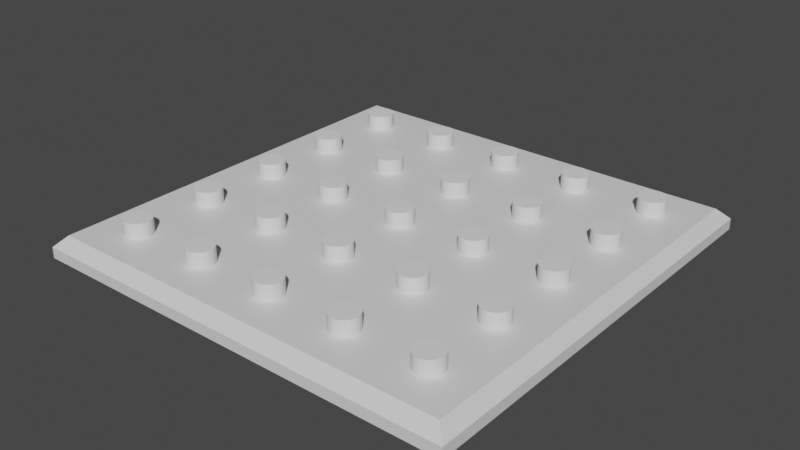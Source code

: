 # Source: Trap.blend  (saved by Blender 2.93.21; exported with 4.5.12 LTS)
import bpy
from mathutils import Matrix  # noqa: F401  (used for matrix-valued properties, if any)

bpy.ops.wm.read_factory_settings(use_empty=True)
scene = bpy.context.scene
scene.name = 'Scene'

# ---- collections
col_collection = bpy.data.collections.new('Collection'); scene.collection.children.link(col_collection)

# ---- materials (node trees are filled in below, after node groups)
mat_material = bpy.data.materials.new('Material')
mat_material.alpha_threshold = 0.0
mat_material.use_transparent_shadow = False
mat_material.line_color = (0.0, 0.0, 0.0, 1.0)

# ---- material node trees
mat_material.use_nodes = True; mat_material.node_tree.nodes.clear()
_N = mat_material.node_tree.nodes; _L = mat_material.node_tree.links
n0 = _N.new('ShaderNodeOutputMaterial'); n0.name = 'Material Output'; n0.location = (300, 300)
n1 = _N.new('ShaderNodeBsdfPrincipled'); n1.name = 'Principled BSDF'; n1.location = (10, 300)
n1.distribution = 'GGX'
n1.subsurface_method = 'BURLEY'
n1.inputs[2].default_value = 0.4
n1.inputs[3].default_value = 1.45
n1.inputs[27].default_value = (0.0, 0.0, 0.0, 1.0)
n1.inputs[28].default_value = 1.0
_L.new(n1.outputs[0], n0.inputs[0])
n0.is_active_output = True

# ---- world
world_world = bpy.data.worlds.new('World'); scene.world = world_world
world_world.use_nodes = True; world_world.node_tree.nodes.clear()
_N = world_world.node_tree.nodes; _L = world_world.node_tree.links
n0 = _N.new('ShaderNodeOutputWorld'); n0.name = 'World Output'; n0.location = (300, 300)
n1 = _N.new('ShaderNodeBackground'); n1.name = 'Background'; n1.location = (10, 300)
n1.inputs[0].default_value = (0.05088, 0.05088, 0.05088, 1.0)
_L.new(n1.outputs[0], n0.inputs[0])
n0.is_active_output = True
world_world.color = (0.05088, 0.05088, 0.05088)
world_world.use_sun_shadow = False
world_world.sun_shadow_jitter_overblur = 0.0

# ---- meshes
me_cube = bpy.data.meshes.new('Cube')
me_cube.from_pydata([(4.0, 4.0, -1.0), (4.0, -4.0, -1.0), (-4.0, 4.0, -1.0), (-4.0, -4.0, -1.0), (3.8, 3.8, -0.6), (4.0, 4.0, -0.8), (3.8, -3.8, -0.6), (4.0, -4.0, -0.8), (-3.8, 3.8, -0.6), (-4.0, 4.0, -0.8), (-3.8, -3.8, -0.6), (-4.0, -4.0, -0.8)], [], [(1, 7, 11, 3), (3, 11, 9, 2), (2, 0, 1, 3), (4, 8, 10, 6), (0, 5, 7, 1), (6, 10, 11, 7), (4, 6, 7, 5), (10, 8, 9, 11), (8, 4, 5, 9), (2, 9, 5, 0)])
_uv = me_cube.uv_layers.new(name='UVMap')
_uv.uv.foreach_set('vector', [1.0, 0.475, 1.0, 0.5, 0.0, 0.5, 0.0, 0.475, 0.0, 0.475, 0.0, 0.5, 1.0, 0.5, 1.0, 0.475, 0.0, 1.0, 1.0, 1.0, 1.0, 0.0, 0.0, 0.0, 0.975, 0.975, 0.025, 0.975, 0.025, 0.025, 0.975, 0.025, 1.0, 0.475, 1.0, 0.5, 0.0, 0.5, 0.0, 0.475, 0.975, 0.025, 0.025, 0.025, 0.0, 0.0, 1.0, 0.0, 0.975, 0.975, 0.975, 0.025, 1.0, 0.0, 1.0, 1.0, 0.025, 0.025, 0.025, 0.975, 0.0, 1.0, 0.0, 0.0, 0.025, 0.975, 0.975, 0.975, 1.0, 1.0, 0.0, 1.0, 0.0, 0.475, 0.0, 0.5, 1.0, 0.5, 1.0, 0.475])
me_cube.materials.append(mat_material)
me_cube.use_remesh_preserve_volume = False
me_cube.use_remesh_preserve_attributes = False
me_cube.use_mirror_vertex_groups = False
me_cube.update()
me_cylinder = bpy.data.meshes.new('Cylinder')
me_cylinder.from_pydata([(0.0, 0.25, -0.255), (0.0, 0.25, 0.255), (0.04877, 0.2452, -0.255), (0.04877, 0.2452, 0.255), (0.09567, 0.231, -0.255), (0.09567, 0.231, 0.255), (0.1389, 0.2079, -0.255), (0.1389, 0.2079, 0.255), (0.1768, 0.1768, -0.255), (0.1768, 0.1768, 0.255), (0.2079, 0.1389, -0.255), (0.2079, 0.1389, 0.255), (0.231, 0.09567, -0.255), (0.231, 0.09567, 0.255), (0.2452, 0.04877, -0.255), (0.2452, 0.04877, 0.255), (0.25, -1.093e-08, -0.255), (0.25, -1.093e-08, 0.255), (0.2452, -0.04877, -0.255), (0.2452, -0.04877, 0.255), (0.231, -0.09567, -0.255), (0.231, -0.09567, 0.255), (0.2079, -0.1389, -0.255), (0.2079, -0.1389, 0.255), (0.1768, -0.1768, -0.255), (0.1768, -0.1768, 0.255), (0.1389, -0.2079, -0.255), (0.1389, -0.2079, 0.255), (0.09567, -0.231, -0.255), (0.09567, -0.231, 0.255), (0.04877, -0.2452, -0.255), (0.04877, -0.2452, 0.255), (-2.186e-08, -0.25, -0.255), (-2.186e-08, -0.25, 0.255), (-0.04877, -0.2452, -0.255), (-0.04877, -0.2452, 0.255), (-0.09567, -0.231, -0.255), (-0.09567, -0.231, 0.255), (-0.1389, -0.2079, -0.255), (-0.1389, -0.2079, 0.255), (-0.1768, -0.1768, -0.255), (-0.1768, -0.1768, 0.255), (-0.2079, -0.1389, -0.255), (-0.2079, -0.1389, 0.255), (-0.231, -0.09567, -0.255), (-0.231, -0.09567, 0.255), (-0.2452, -0.04877, -0.255), (-0.2452, -0.04877, 0.255), (-0.25, 2.981e-09, -0.255), (-0.25, 2.981e-09, 0.255), (-0.2452, 0.04877, -0.255), (-0.2452, 0.04877, 0.255), (-0.231, 0.09567, -0.255), (-0.231, 0.09567, 0.255), (-0.2079, 0.1389, -0.255), (-0.2079, 0.1389, 0.255), (-0.1768, 0.1768, -0.255), (-0.1768, 0.1768, 0.255), (-0.1389, 0.2079, -0.255), (-0.1389, 0.2079, 0.255), (-0.09567, 0.231, -0.255), (-0.09567, 0.231, 0.255), (-0.04877, 0.2452, -0.255), (-0.04877, 0.2452, 0.255)], [], [(0, 1, 3, 2), (2, 3, 5, 4), (4, 5, 7, 6), (6, 7, 9, 8), (8, 9, 11, 10), (10, 11, 13, 12), (12, 13, 15, 14), (14, 15, 17, 16), (16, 17, 19, 18), (18, 19, 21, 20), (20, 21, 23, 22), (22, 23, 25, 24), (24, 25, 27, 26), (26, 27, 29, 28), (28, 29, 31, 30), (30, 31, 33, 32), (32, 33, 35, 34), (34, 35, 37, 36), (36, 37, 39, 38), (38, 39, 41, 40), (40, 41, 43, 42), (42, 43, 45, 44), (44, 45, 47, 46), (46, 47, 49, 48), (48, 49, 51, 50), (50, 51, 53, 52), (52, 53, 55, 54), (54, 55, 57, 56), (56, 57, 59, 58), (58, 59, 61, 60), (3, 1, 63, 61, 59, 57, 55, 53, 51, 49, 47, 45, 43, 41, 39, 37, 35, 33, 31, 29, 27, 25, 23, 21, 19, 17, 15, 13, 11, 9, 7, 5), (60, 61, 63, 62), (62, 63, 1, 0), (0, 2, 4, 6, 8, 10, 12, 14, 16, 18, 20, 22, 24, 26, 28, 30, 32, 34, 36, 38, 40, 42, 44, 46, 48, 50, 52, 54, 56, 58, 60, 62)])
_uv = me_cylinder.uv_layers.new(name='UVMap')
_uv.uv.foreach_set('vector', [1.0, 0.5, 1.0, 1.0, 0.9688, 1.0, 0.9688, 0.5, 0.9688, 0.5, 0.9688, 1.0, 0.9375, 1.0, 0.9375, 0.5, 0.9375, 0.5, 0.9375, 1.0, 0.9062, 1.0, 0.9062, 0.5, 0.9062, 0.5, 0.9062, 1.0, 0.875, 1.0, 0.875, 0.5, 0.875, 0.5, 0.875, 1.0, 0.8438, 1.0, 0.8438, 0.5, 0.8438, 0.5, 0.8438, 1.0, 0.8125, 1.0, 0.8125, 0.5, 0.8125, 0.5, 0.8125, 1.0, 0.7812, 1.0, 0.7812, 0.5, 0.7812, 0.5, 0.7812, 1.0, 0.75, 1.0, 0.75, 0.5, 0.75, 0.5, 0.75, 1.0, 0.7188, 1.0, 0.7188, 0.5, 0.7188, 0.5, 0.7188, 1.0, 0.6875, 1.0, 0.6875, 0.5, 0.6875, 0.5, 0.6875, 1.0, 0.6562, 1.0, 0.6562, 0.5, 0.6562, 0.5, 0.6562, 1.0, 0.625, 1.0, 0.625, 0.5, 0.625, 0.5, 0.625, 1.0, 0.5938, 1.0, 0.5938, 0.5, 0.5938, 0.5, 0.5938, 1.0, 0.5625, 1.0, 0.5625, 0.5, 0.5625, 0.5, 0.5625, 1.0, 0.5312, 1.0, 0.5312, 0.5, 0.5312, 0.5, 0.5312, 1.0, 0.5, 1.0, 0.5, 0.5, 0.5, 0.5, 0.5, 1.0, 0.4688, 1.0, 0.4688, 0.5, 0.4688, 0.5, 0.4688, 1.0, 0.4375, 1.0, 0.4375, 0.5, 0.4375, 0.5, 0.4375, 1.0, 0.4062, 1.0, 0.4062, 0.5, 0.4062, 0.5, 0.4062, 1.0, 0.375, 1.0, 0.375, 0.5, 0.375, 0.5, 0.375, 1.0, 0.3438, 1.0, 0.3438, 0.5, 0.3438, 0.5, 0.3438, 1.0, 0.3125, 1.0, 0.3125, 0.5, 0.3125, 0.5, 0.3125, 1.0, 0.2812, 1.0, 0.2812, 0.5, 0.2812, 0.5, 0.2812, 1.0, 0.25, 1.0, 0.25, 0.5, 0.25, 0.5, 0.25, 1.0, 0.2188, 1.0, 0.2188, 0.5, 0.2188, 0.5, 0.2188, 1.0, 0.1875, 1.0, 0.1875, 0.5, 0.1875, 0.5, 0.1875, 1.0, 0.1562, 1.0, 0.1562, 0.5, 0.1562, 0.5, 0.1562, 1.0, 0.125, 1.0, 0.125, 0.5, 0.125, 0.5, 0.125, 1.0, 0.09375, 1.0, 0.09375, 0.5, 0.09375, 0.5, 0.09375, 1.0, 0.0625, 1.0, 0.0625, 0.5, 0.2968, 0.4854, 0.25, 0.49, 0.2032, 0.4854, 0.1582, 0.4717, 0.1167, 0.4496, 0.08029, 0.4197, 0.05045, 0.3833, 0.02827, 0.3418, 0.01461, 0.2968, 0.01, 0.25, 0.01461, 0.2032, 0.02827, 0.1582, 0.05045, 0.1167, 0.08029, 0.08029, 0.1167, 0.05045, 0.1582, 0.02827, 0.2032, 0.01461, 0.25, 0.01, 0.2968, 0.01461, 0.3418, 0.02827, 0.3833, 0.05045, 0.4197, 0.08029, 0.4496, 0.1167, 0.4717, 0.1582, 0.4854, 0.2032, 0.49, 0.25, 0.4854, 0.2968, 0.4717, 0.3418, 0.4496, 0.3833, 0.4197, 0.4197, 0.3833, 0.4496, 0.3418, 0.4717, 0.0625, 0.5, 0.0625, 1.0, 0.03125, 1.0, 0.03125, 0.5, 0.03125, 0.5, 0.03125, 1.0, 0.0, 1.0, 0.0, 0.5, 0.75, 0.49, 0.7968, 0.4854, 0.8418, 0.4717, 0.8833, 0.4496, 0.9197, 0.4197, 0.9496, 0.3833, 0.9717, 0.3418, 0.9854, 0.2968, 0.99, 0.25, 0.9854, 0.2032, 0.9717, 0.1582, 0.9496, 0.1167, 0.9197, 0.08029, 0.8833, 0.05045, 0.8418, 0.02827, 0.7968, 0.01461, 0.75, 0.01, 0.7032, 0.01461, 0.6582, 0.02827, 0.6167, 0.05045, 0.5803, 0.08029, 0.5504, 0.1167, 0.5283, 0.1582, 0.5146, 0.2032, 0.51, 0.25, 0.5146, 0.2968, 0.5283, 0.3418, 0.5504, 0.3833, 0.5803, 0.4197, 0.6167, 0.4496, 0.6582, 0.4717, 0.7032, 0.4854])
me_cylinder.use_remesh_fix_poles = True
me_cylinder.use_remesh_preserve_attributes = False
me_cylinder.update()
me_plane = bpy.data.meshes.new('Plane')
me_plane.from_pydata([(-3.565, -3.565, 0.0), (3.565, -3.565, 0.0), (-3.565, 3.565, 0.0), (3.565, 3.565, 0.0)], [], [(0, 1, 3, 2)])
_uv = me_plane.uv_layers.new(name='UVMap')
_uv.uv.foreach_set('vector', [0.0, 0.0, 1.0, 0.0, 1.0, 1.0, 0.0, 1.0])
me_plane.use_remesh_fix_poles = True
me_plane.use_remesh_preserve_attributes = False
me_plane.update()

# ---- objects
ob_cube = bpy.data.objects.new('Cube', me_cube)
ob_cylinder = bpy.data.objects.new('Cylinder', me_cylinder)
ob_plane = bpy.data.objects.new('Plane', me_plane)

# ---- transforms, parenting, visibility, modifiers, constraints
ob_cube.location = (0.0, 0.0, 0.0)
ob_cube.lock_rotations_4d = False
ob_cube.empty_display_type = 'ARROWS'
ob_cube.lineart.crease_threshold = 0.0
_m = ob_cube.modifiers.new('Boolean', 'BOOLEAN')
_m.object = ob_cylinder
ob_cylinder.location = (3.0, 3.0, -0.5716)
ob_cylinder.hide_viewport = True
_m = ob_cylinder.modifiers.new('Array', 'ARRAY')
_m.count = 5
_m.relative_offset_displace = (-3.0, 0.0, 0.0)
_m = ob_cylinder.modifiers.new('Array.001', 'ARRAY')
_m.count = 5
_m.relative_offset_displace = (0.0, -3.0, 0.0)
ob_plane.location = (0.0, 0.0, -0.73)

# ---- collection membership
col_collection.objects.link(ob_cube)
col_collection.objects.link(ob_cylinder)
col_collection.objects.link(ob_plane)

# ---- scene / render settings (as saved in the file)
scene.frame_start = 1; scene.frame_end = 250; scene.frame_set(1)
scene.render.engine = 'BLENDER_EEVEE_NEXT'
scene.cycles.use_denoising = False
scene.cycles.samples = 128
scene.cycles.sampling_pattern = 'TABULATED_SOBOL'
scene.cycles.use_adaptive_sampling = False
scene.cycles.use_light_tree = False
scene.view_settings.view_transform = 'Filmic'
bpy.context.view_layer.update()

# ---- added for rendering (the .blend has no active camera and no usable light): camera, sun
cam_auto = bpy.data.cameras.new('AutoCamera')
cam_auto.lens = 50.0
cam_auto.sensor_width = 36.0
cam_auto.clip_end = 1000.0
ob_auto_camera = bpy.data.objects.new('AutoCamera', cam_auto)
scene.collection.objects.link(ob_auto_camera)
ob_auto_camera.location = (10.4868, -12.5842, 7.73112)
ob_auto_camera.rotation_euler = (1.09748, -7.21219e-08, 0.694738)
scene.camera = ob_auto_camera
light_auto_sun = bpy.data.lights.new('AutoSun', 'SUN')
light_auto_sun.energy = 3.0
light_auto_sun.angle = 0.0523599
ob_auto_sun = bpy.data.objects.new('AutoSun', light_auto_sun)
scene.collection.objects.link(ob_auto_sun)
ob_auto_sun.rotation_euler = (0.872665, 0.174533, 0.523599)
bpy.context.view_layer.update()
